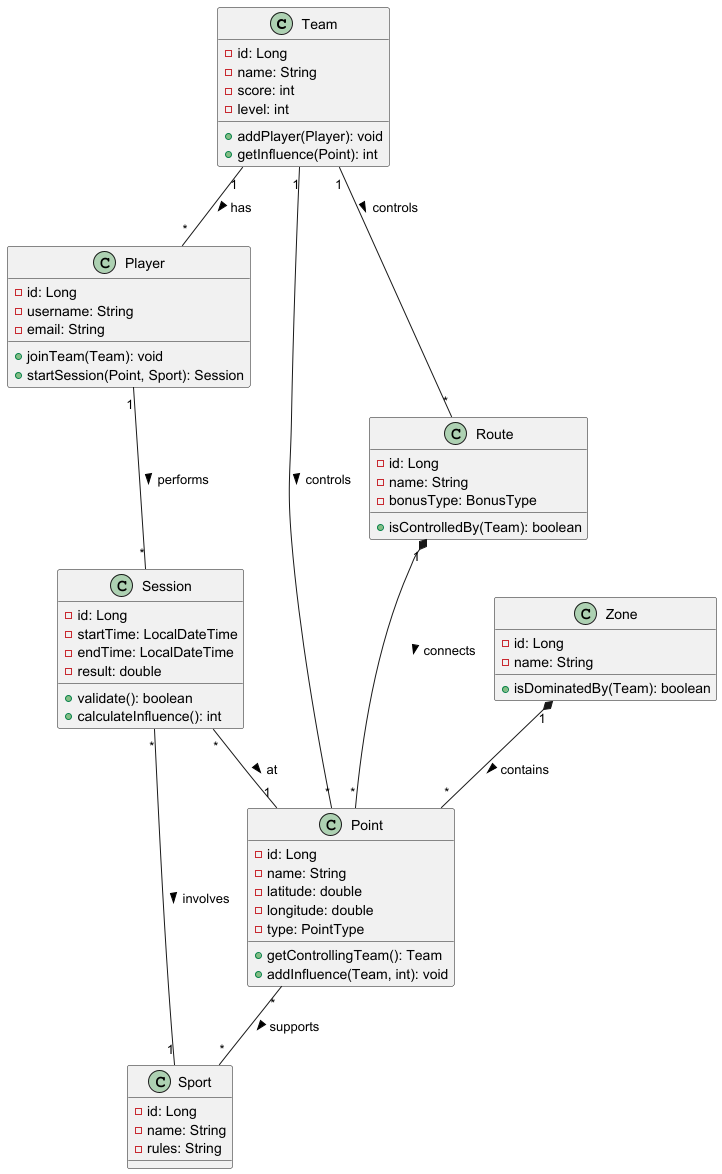

The diagram above was rendered by PlantUML. Its source (embedded in the PNG):
@startuml
class Team {
    - id: Long
    - name: String
    - score: int
    - level: int
    + addPlayer(Player): void
    + getInfluence(Point): int
}

class Player {
    - id: Long
    - username: String
    - email: String
    + joinTeam(Team): void
    + startSession(Point, Sport): Session
}

class Point {
    - id: Long
    - name: String
    - latitude: double
    - longitude: double
    - type: PointType
    + getControllingTeam(): Team
    + addInfluence(Team, int): void
}

class Zone {
    - id: Long
    - name: String
    + isDominatedBy(Team): boolean
}

class Route {
    - id: Long
    - name: String
    - bonusType: BonusType
    + isControlledBy(Team): boolean
}

class Sport {
    - id: Long
    - name: String
    - rules: String
}

class Session {
    - id: Long
    - startTime: LocalDateTime
    - endTime: LocalDateTime
    - result: double
    + validate(): boolean
    + calculateInfluence(): int
}

Team "1" -- "*" Player : has >
Zone "1" *-- "*" Point : contains >
Route "1" *-- "*" Point : connects >
Point "*" -- "*" Sport : supports >
Player "1" -- "*" Session : performs >
Session "*" -- "1" Point : at >
Session "*" -- "1" Sport : involves >
Team "1" -- "*" Point : controls >
Team "1" -- "*" Route : controls >

@enduml